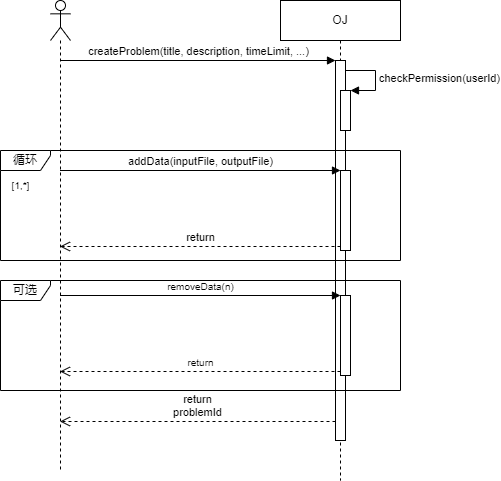

The diagram above was exported from draw.io. Its source (the exported page's mxGraphModel, read from the mxfile embedded in the PNG):
<mxGraphModel dx="1132" dy="773" grid="1" gridSize="10" guides="1" tooltips="1" connect="1" arrows="1" fold="1" page="1" pageScale="1" pageWidth="827" pageHeight="1169" math="0" shadow="0">
  <root>
    <mxCell id="0" />
    <mxCell id="1" parent="0" />
    <mxCell id="2" value="" style="shape=umlLifeline;participant=umlActor;perimeter=lifelinePerimeter;whiteSpace=wrap;html=1;container=1;collapsible=0;recursiveResize=0;verticalAlign=top;spacingTop=36;outlineConnect=0;" parent="1" vertex="1">
      <mxGeometry x="230" y="80" width="20" height="470" as="geometry" />
    </mxCell>
    <mxCell id="3" value="OJ" style="shape=umlLifeline;perimeter=lifelinePerimeter;whiteSpace=wrap;html=1;container=1;collapsible=0;recursiveResize=0;outlineConnect=0;" parent="1" vertex="1">
      <mxGeometry x="460" y="80" width="120" height="480" as="geometry" />
    </mxCell>
    <mxCell id="4" value="" style="html=1;points=[];perimeter=orthogonalPerimeter;" parent="3" vertex="1">
      <mxGeometry x="55" y="60" width="10" height="380" as="geometry" />
    </mxCell>
    <mxCell id="13" value="" style="html=1;points=[];perimeter=orthogonalPerimeter;fontSize=10;" parent="3" vertex="1">
      <mxGeometry x="60" y="295" width="10" height="80" as="geometry" />
    </mxCell>
    <mxCell id="16" value="可选" style="shape=umlFrame;whiteSpace=wrap;html=1;width=50;height=20;" parent="3" vertex="1">
      <mxGeometry x="-280" y="280" width="400" height="110" as="geometry" />
    </mxCell>
    <mxCell id="18" value="" style="html=1;points=[];perimeter=orthogonalPerimeter;" parent="3" vertex="1">
      <mxGeometry x="60" y="90" width="10" height="40" as="geometry" />
    </mxCell>
    <mxCell id="19" value="checkPermission(userId)" style="edgeStyle=orthogonalEdgeStyle;html=1;align=left;spacingLeft=2;endArrow=block;rounded=0;entryX=1;entryY=0;" parent="3" target="18" edge="1">
      <mxGeometry relative="1" as="geometry">
        <mxPoint x="65" y="70" as="sourcePoint" />
        <Array as="points">
          <mxPoint x="95" y="70" />
        </Array>
      </mxGeometry>
    </mxCell>
    <mxCell id="5" value="createProblem(title, description, timeLimit, ...)" style="html=1;verticalAlign=bottom;endArrow=block;entryX=0;entryY=0;" parent="1" source="2" target="4" edge="1">
      <mxGeometry relative="1" as="geometry">
        <mxPoint x="365" y="220" as="sourcePoint" />
      </mxGeometry>
    </mxCell>
    <mxCell id="6" value="return&lt;br&gt;problemId" style="html=1;verticalAlign=bottom;endArrow=open;dashed=1;endSize=8;exitX=0;exitY=0.95;" parent="1" source="4" target="2" edge="1">
      <mxGeometry x="0.0034" relative="1" as="geometry">
        <mxPoint x="365" y="296" as="targetPoint" />
        <mxPoint as="offset" />
      </mxGeometry>
    </mxCell>
    <mxCell id="7" value="循环" style="shape=umlFrame;whiteSpace=wrap;html=1;width=50;height=20;" parent="1" vertex="1">
      <mxGeometry x="180" y="230" width="400" height="110" as="geometry" />
    </mxCell>
    <mxCell id="8" value="" style="html=1;points=[];perimeter=orthogonalPerimeter;" parent="1" vertex="1">
      <mxGeometry x="520" y="250" width="10" height="80" as="geometry" />
    </mxCell>
    <mxCell id="9" value="addData(inputFile, outputFile)" style="html=1;verticalAlign=bottom;endArrow=block;entryX=0;entryY=0;" parent="1" source="2" target="8" edge="1">
      <mxGeometry relative="1" as="geometry">
        <mxPoint x="495" y="260" as="sourcePoint" />
      </mxGeometry>
    </mxCell>
    <mxCell id="10" value="return" style="html=1;verticalAlign=bottom;endArrow=open;dashed=1;endSize=8;exitX=0;exitY=0.95;" parent="1" source="8" target="2" edge="1">
      <mxGeometry relative="1" as="geometry">
        <mxPoint x="495" y="336" as="targetPoint" />
      </mxGeometry>
    </mxCell>
    <mxCell id="11" value="[1,*]" style="text;html=1;align=center;verticalAlign=middle;resizable=0;points=[];autosize=1;strokeColor=none;fillColor=none;fontSize=10;" parent="1" vertex="1">
      <mxGeometry x="180" y="250" width="40" height="30" as="geometry" />
    </mxCell>
    <mxCell id="14" value="removeData(n)" style="html=1;verticalAlign=bottom;endArrow=block;entryX=0;entryY=0;fontSize=10;" parent="1" source="2" target="13" edge="1">
      <mxGeometry relative="1" as="geometry">
        <mxPoint x="240.16666666666663" y="360.0000000000001" as="sourcePoint" />
      </mxGeometry>
    </mxCell>
    <mxCell id="15" value="return" style="html=1;verticalAlign=bottom;endArrow=open;dashed=1;endSize=8;exitX=0;exitY=0.95;fontSize=10;" parent="1" source="13" target="2" edge="1">
      <mxGeometry relative="1" as="geometry">
        <mxPoint x="240.16666666666663" y="436" as="targetPoint" />
      </mxGeometry>
    </mxCell>
  </root>
</mxGraphModel>